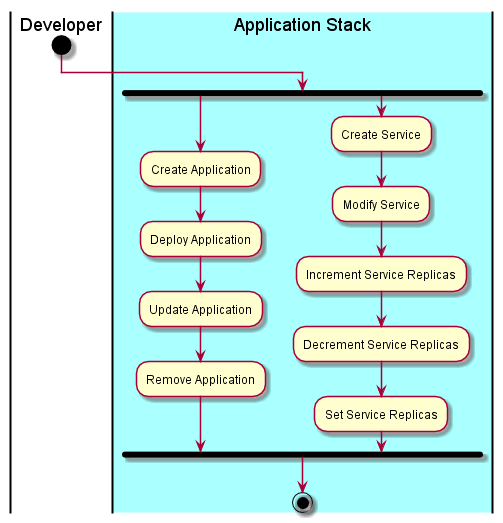

The diagram above was rendered by PlantUML. Its source (embedded in the PNG):
@startuml
|Developer|
start
|#aaffff|Application Stack|
fork
:Create Application;
:Deploy Application;
:Update Application;
:Remove Application;
fork again
:Create Service;
:Modify Service;
:Increment Service Replicas;
:Decrement Service Replicas;
:Set Service Replicas;
fork end
stop
@enduml